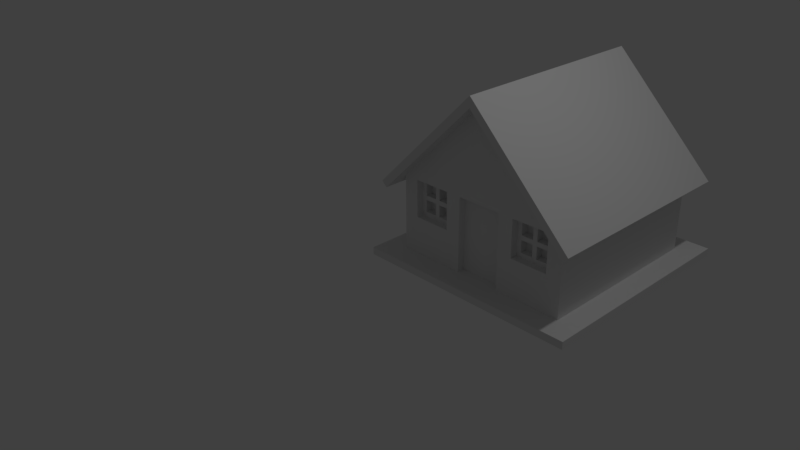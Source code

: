 # Source: house.blend  (saved by Blender 2.77.0; exported with 4.5.12 LTS)
import bpy
from mathutils import Matrix  # noqa: F401  (used for matrix-valued properties, if any)

bpy.ops.wm.read_factory_settings(use_empty=True)
scene = bpy.context.scene
scene.name = 'Scene'

# ---- collections
col_collection_1 = bpy.data.collections.new('Collection 1'); scene.collection.children.link(col_collection_1)

# ---- world
world_world = bpy.data.worlds.new('World'); scene.world = world_world
world_world.color = (0.05088, 0.05088, 0.05088)
world_world.use_sun_shadow = False
world_world.sun_shadow_jitter_overblur = 0.0
world_world.cycles.sampling_method = 'MANUAL'

# ---- cameras
cam_camera = bpy.data.cameras.new('Camera')
cam_camera.clip_end = 100.0
cam_camera.lens = 35.0
cam_camera.sensor_width = 32.0
cam_camera.sensor_height = 18.0
cam_camera.ortho_scale = 7.314
cam_camera.dof.focus_distance = 0.0
cam_camera.dof.aperture_fstop = 128.0

# ---- lights
light_lamp = bpy.data.lights.new('Lamp', 'POINT')
light_lamp.transmission_factor = 0.0
light_lamp.cutoff_distance = 30.0
light_lamp.energy = 100.0
light_lamp.shadow_buffer_clip_start = 1.001
light_lamp.shadow_soft_size = 0.1
light_lamp.shadow_maximum_resolution = 0.006
light_lamp.use_absolute_resolution = True

# ---- meshes
me_cube = bpy.data.meshes.new('Cube')
me_cube.from_pydata([(-0.7, -0.7, 0.1), (-0.7, -0.7, 1.1), (-0.7, 1.7, 0.1), (-0.7, 1.7, 1.1), (1.7, -0.7, 0.1), (1.7, -0.7, 1.1), (1.7, 1.7, 0.1), (1.7, 1.7, 1.1), (0.5, 1.7, 2.3), (0.5, -0.7, 2.3), (-0.7707, -0.7, 1.171), (-0.7707, 1.7, 1.171), (0.4293, -0.7, 2.371), (0.4293, 1.7, 2.371), (1.771, 1.7, 1.171), (1.771, -0.7, 1.171), (0.5707, 1.7, 2.371), (0.5707, -0.7, 2.371), (0.5, -0.7, 2.441), (0.5, 1.7, 2.441), (1.841, 1.7, 0.9586), (1.841, -0.7, 0.9586), (1.912, 1.7, 1.029), (1.912, -0.7, 1.029), (-0.8414, -0.7, 0.9586), (-0.8414, 1.7, 0.9586), (-0.9121, -0.7, 1.029), (-0.9121, 1.7, 1.029), (-0.7, -0.9, 1.1), (0.5, -0.9, 2.3), (1.7, -0.9, 1.1), (-0.7707, -0.9, 1.171), (0.4293, -0.9, 2.371), (1.771, -0.9, 1.171), (0.5707, -0.9, 2.371), (0.5, -0.9, 2.441), (1.912, -0.9, 1.029), (1.841, -0.9, 0.9586), (-0.8414, -0.9, 0.9586), (-0.9121, -0.9, 1.029), (0.5, 1.9, 2.3), (1.7, 1.9, 1.1), (-0.7, 1.9, 1.1), (0.4293, 1.9, 2.371), (-0.7707, 1.9, 1.171), (0.5707, 1.9, 2.371), (1.771, 1.9, 1.171), (0.5, 1.9, 2.441), (1.912, 1.9, 1.029), (1.841, 1.9, 0.9586), (-0.9121, 1.9, 1.029), (-0.8414, 1.9, 0.9586), (2.0, 2.0, 0.0), (2.0, -1.0, 0.0), (-1.0, -1.0, 0.0), (-1.0, 2.0, 0.0), (2.0, 2.0, 0.1), (2.0, -1.0, 0.1), (-1.0, -1.0, 0.1), (-1.0, 2.0, 0.1), (0.2, 1.7, 1.1), (0.2, 1.7, 0.1), (0.2, -0.7, 1.1), (0.2, -0.7, 0.1), (0.2, 2.0, 0.0), (0.2, -1.0, 0.0), (0.2, 2.0, 0.1), (0.2, -1.0, 0.1), (1.5, 1.7, 1.1), (1.5, -0.7, 0.1), (1.5, 1.7, 0.1), (1.5, -0.7, 1.1), (1.5, 2.0, 0.0), (1.5, -1.0, 0.0), (1.5, 2.0, 0.1), (1.5, -1.0, 0.1), (-0.7, -0.7, 0.6), (-0.7, 1.7, 0.6), (1.7, 1.7, 0.6), (1.7, -0.7, 0.6), (0.2, -0.7, 0.6), (0.2, 1.7, 0.6), (1.5, -0.7, 0.6), (1.5, 1.7, 0.6), (-0.5, 1.7, 0.1), (-0.5, -0.7, 1.1), (-0.5, 2.0, 0.0), (-0.5, -1.0, 0.0), (-0.5, 2.0, 0.1), (-0.5, -1.0, 0.1), (-0.5, 1.7, 1.1), (-0.5, -0.7, 0.1), (-0.5, 1.7, 0.6), (-0.5, -0.7, 0.6), (7.451e-09, 1.7, 1.1), (7.451e-09, -0.7, 0.1), (-2.235e-08, -0.7, 0.6), (-5.215e-08, 1.7, 0.1), (-5.215e-08, -0.7, 1.1), (1.043e-07, 2.0, 0.0), (-5.215e-08, -1.0, 0.0), (1.043e-07, 2.0, 0.1), (-5.215e-08, -1.0, 0.1), (-1.49e-08, 1.7, 0.6), (1.0, 1.7, 0.1), (0.8, 1.7, 0.1), (1.0, -0.7, 1.1), (0.8, -0.7, 1.1), (1.0, 2.0, 0.0), (0.8, 2.0, 0.0), (1.0, -1.0, 0.0), (0.8, -1.0, 0.0), (1.0, 2.0, 0.1), (0.8, 2.0, 0.1), (1.0, -1.0, 0.1), (0.8, -1.0, 0.1), (0.8, 1.7, 1.1), (1.0, 1.7, 1.1), (0.8, -0.7, 0.1), (1.0, -0.7, 0.1), (1.0, 1.7, 0.6), (0.8, 1.7, 0.6), (0.8, -0.7, 0.6), (1.0, -0.7, 0.6), (0.8, -0.5, 1.1), (0.2, -0.5, 1.1), (0.2, -0.5, 0.6), (0.2, -0.5, 0.1), (0.8, -0.5, 0.1), (0.8, -0.5, 0.6), (1.5, -0.5, 1.1), (1.5, -0.5, 0.6), (1.0, -0.5, 0.6), (-4.619e-08, -0.5, 1.1), (-0.5, -0.5, 1.1), (-0.5, -0.5, 0.6), (-1.639e-08, -0.5, 0.6), (1.0, -0.5, 1.1), (0.2, -0.6, 0.1), (0.2, -0.6, 1.1), (0.2, -0.5, 0.1), (0.2, -0.5, 1.1), (0.8, -0.6, 0.1), (0.8, -0.6, 1.1), (0.8, -0.5, 0.1), (0.8, -0.5, 1.1), (-0.5, -0.6, 0.6), (-0.5, -0.6, 1.1), (-0.5, -0.5, 0.6), (-0.5, -0.5, 1.1), (2.98e-08, -0.6, 0.6), (2.98e-08, -0.6, 1.1), (2.98e-08, -0.5, 0.6), (2.98e-08, -0.5, 1.1), (-0.44, -0.5, 1.1), (-0.28, -0.5, 1.1), (-0.22, -0.5, 1.1), (-0.06, -0.5, 1.1), (-0.06, -0.5, 0.6), (-0.22, -0.5, 0.6), (-0.28, -0.5, 0.6), (-0.44, -0.5, 0.6), (-0.06, -0.6, 1.1), (-0.22, -0.6, 1.1), (-0.28, -0.6, 1.1), (-0.44, -0.6, 1.1), (-0.44, -0.6, 0.6), (-0.28, -0.6, 0.6), (-0.22, -0.6, 0.6), (-0.06, -0.6, 0.6), (-0.5, -0.6, 0.66), (-0.5, -0.6, 0.82), (-0.5, -0.6, 0.88), (-0.5, -0.6, 1.04), (-0.5, -0.5, 1.04), (-0.5, -0.5, 0.88), (-0.5, -0.5, 0.82), (-0.5, -0.5, 0.66), (2.98e-08, -0.5, 1.04), (2.98e-08, -0.5, 0.88), (2.98e-08, -0.5, 0.82), (2.98e-08, -0.5, 0.66), (2.98e-08, -0.6, 1.04), (2.98e-08, -0.6, 0.88), (2.98e-08, -0.6, 0.82), (2.98e-08, -0.6, 0.66), (-0.06, -0.6, 1.04), (-0.06, -0.6, 0.88), (-0.06, -0.6, 0.82), (-0.06, -0.6, 0.66), (-0.22, -0.6, 1.04), (-0.22, -0.6, 0.88), (-0.22, -0.6, 0.82), (-0.22, -0.6, 0.66), (-0.28, -0.6, 1.04), (-0.28, -0.6, 0.88), (-0.28, -0.6, 0.82), (-0.28, -0.6, 0.66), (-0.44, -0.6, 1.04), (-0.44, -0.6, 0.88), (-0.44, -0.6, 0.82), (-0.44, -0.6, 0.66), (-0.44, -0.5, 1.04), (-0.44, -0.5, 0.88), (-0.44, -0.5, 0.82), (-0.44, -0.5, 0.66), (-0.28, -0.5, 1.04), (-0.28, -0.5, 0.88), (-0.28, -0.5, 0.82), (-0.28, -0.5, 0.66), (-0.22, -0.5, 1.04), (-0.22, -0.5, 0.88), (-0.22, -0.5, 0.82), (-0.22, -0.5, 0.66), (-0.06, -0.5, 1.04), (-0.06, -0.5, 0.88), (-0.06, -0.5, 0.82), (-0.06, -0.5, 0.66), (1.44, -0.5, 0.66), (1.44, -0.5, 0.82), (1.44, -0.5, 0.88), (1.44, -0.5, 1.04), (1.28, -0.5, 0.66), (1.28, -0.5, 0.82), (1.28, -0.5, 0.88), (1.28, -0.5, 1.04), (1.22, -0.5, 0.66), (1.22, -0.5, 0.82), (1.22, -0.5, 0.88), (1.22, -0.5, 1.04), (1.06, -0.5, 0.66), (1.06, -0.5, 0.82), (1.06, -0.5, 0.88), (1.06, -0.5, 1.04), (1.06, -0.6, 0.66), (1.06, -0.6, 0.82), (1.06, -0.6, 0.88), (1.06, -0.6, 1.04), (1.22, -0.6, 0.66), (1.22, -0.6, 0.82), (1.22, -0.6, 0.88), (1.22, -0.6, 1.04), (1.28, -0.6, 0.66), (1.28, -0.6, 0.82), (1.28, -0.6, 0.88), (1.28, -0.6, 1.04), (1.44, -0.6, 0.66), (1.44, -0.6, 0.82), (1.44, -0.6, 0.88), (1.44, -0.6, 1.04), (1.5, -0.6, 0.66), (1.5, -0.6, 0.82), (1.5, -0.6, 0.88), (1.5, -0.6, 1.04), (1.5, -0.5, 0.66), (1.5, -0.5, 0.82), (1.5, -0.5, 0.88), (1.5, -0.5, 1.04), (1.0, -0.5, 0.66), (1.0, -0.5, 0.82), (1.0, -0.5, 0.88), (1.0, -0.5, 1.04), (1.0, -0.6, 1.04), (1.0, -0.6, 0.88), (1.0, -0.6, 0.82), (1.0, -0.6, 0.66), (1.44, -0.6, 0.6), (1.28, -0.6, 0.6), (1.22, -0.6, 0.6), (1.06, -0.6, 0.6), (1.06, -0.6, 1.1), (1.22, -0.6, 1.1), (1.28, -0.6, 1.1), (1.44, -0.6, 1.1), (1.06, -0.5, 0.6), (1.22, -0.5, 0.6), (1.28, -0.5, 0.6), (1.44, -0.5, 0.6), (1.44, -0.5, 1.1), (1.28, -0.5, 1.1), (1.22, -0.5, 1.1), (1.06, -0.5, 1.1), (1.5, -0.5, 1.1), (1.5, -0.5, 0.6), (1.5, -0.6, 1.1), (1.5, -0.6, 0.6), (1.0, -0.5, 1.1), (1.0, -0.5, 0.6), (1.0, -0.6, 1.1), (1.0, -0.6, 0.6)], [], [(76, 77, 2, 0), (83, 78, 6, 70), (78, 79, 4, 6), (93, 76, 0, 91), (7, 8, 40, 41), (27, 11, 44, 50), (23, 15, 33, 36), (15, 14, 16, 17), (13, 19, 47, 43), (22, 20, 49, 48), (9, 5, 30, 29), (17, 16, 19, 18), (13, 12, 18, 19), (3, 25, 51, 42), (15, 17, 34, 33), (21, 20, 22, 23), (14, 15, 23, 22), (5, 7, 20, 21), (25, 24, 26, 27), (3, 1, 24, 25), (17, 18, 35, 34), (10, 11, 27, 26), (29, 30, 33, 34), (32, 29, 34, 35), (33, 30, 37, 36), (28, 31, 39, 38), (21, 23, 36, 37), (26, 24, 38, 39), (5, 21, 37, 30), (24, 1, 28, 38), (10, 26, 39, 31), (18, 12, 32, 35), (44, 42, 51, 50), (11, 10, 12, 13), (41, 40, 45, 46), (41, 46, 48, 49), (40, 43, 47, 45), (16, 14, 46, 45), (14, 22, 48, 46), (25, 27, 50, 51), (19, 16, 45, 47), (20, 7, 41, 49), (86, 87, 54, 55), (91, 0, 58, 89), (72, 74, 56, 52), (87, 89, 58, 54), (52, 56, 57, 53), (54, 58, 59, 55), (57, 56, 6, 4), (88, 59, 2, 84), (59, 58, 0, 2), (113, 66, 61, 105), (111, 115, 67, 65), (99, 101, 66, 64), (118, 63, 67, 115), (109, 111, 65, 64), (118, 122, 129, 128), (103, 81, 61, 97), (79, 82, 69, 4), (52, 53, 73, 72), (4, 69, 75, 57), (53, 57, 75, 73), (56, 74, 70, 6), (108, 112, 74, 72), (120, 83, 70, 104), (32, 12, 10, 31), (29, 28, 1, 9), (28, 29, 32, 31), (42, 40, 8, 3), (42, 44, 43, 40), (11, 13, 43, 44), (1, 85, 9), (117, 68, 83, 120), (5, 71, 82, 79), (94, 60, 81, 103), (122, 107, 124, 129), (85, 1, 76, 93), (7, 5, 79, 78), (68, 7, 78, 83), (1, 3, 77, 76), (71, 106, 137, 130), (3, 90, 92, 77), (77, 92, 84, 2), (55, 59, 88, 86), (101, 88, 84, 97), (100, 102, 89, 87), (95, 91, 89, 102), (99, 100, 87, 86), (96, 93, 91, 95), (80, 96, 95, 63), (64, 65, 100, 99), (63, 95, 102, 67), (65, 67, 102, 100), (66, 101, 97, 61), (62, 98, 96, 80), (90, 94, 103, 92), (92, 103, 97, 84), (86, 88, 101, 99), (123, 82, 131, 132), (106, 107, 122, 123), (60, 116, 121, 81), (116, 117, 120, 121), (81, 121, 105, 61), (121, 120, 104, 105), (64, 66, 113, 109), (109, 113, 112, 108), (82, 123, 119, 69), (123, 122, 118, 119), (72, 73, 110, 108), (108, 110, 111, 109), (69, 119, 114, 75), (119, 118, 115, 114), (73, 75, 114, 110), (110, 114, 115, 111), (74, 112, 104, 70), (112, 113, 105, 104), (85, 98, 9), (98, 62, 9), (62, 107, 9), (107, 106, 9), (106, 71, 9), (9, 71, 5), (129, 126, 127, 128), (124, 125, 126, 129), (107, 62, 125, 124), (80, 63, 127, 126), (62, 80, 126, 125), (63, 118, 128, 127), (133, 134, 135, 136), (130, 137, 132, 131), (106, 123, 132, 137), (96, 98, 133, 136), (82, 71, 130, 131), (98, 85, 134, 133), (93, 96, 136, 135), (85, 93, 135, 134), (7, 68, 8), (68, 117, 8), (117, 116, 8), (116, 60, 8), (60, 94, 8), (94, 90, 8), (8, 90, 3), (139, 141, 140, 138), (141, 145, 144, 140), (145, 143, 142, 144), (143, 139, 138, 142), (138, 140, 144, 142), (143, 145, 141, 139), (170, 177, 148, 146), (217, 181, 152, 158), (181, 185, 150, 152), (201, 170, 146, 166), (169, 158, 152, 150), (165, 154, 149, 147), (151, 153, 157, 162), (162, 157, 156, 163), (163, 156, 155, 164), (164, 155, 154, 165), (146, 148, 161, 166), (166, 161, 160, 167), (167, 160, 159, 168), (168, 159, 158, 169), (185, 189, 169, 150), (189, 193, 168, 169), (193, 197, 167, 168), (197, 201, 166, 167), (177, 205, 161, 148), (205, 209, 160, 161), (209, 213, 159, 160), (213, 217, 158, 159), (156, 157, 214, 210), (187, 186, 214, 215), (211, 215, 216, 212), (191, 211, 210, 190), (155, 156, 210, 206), (206, 210, 211, 207), (207, 211, 212, 208), (208, 212, 213, 209), (154, 155, 206, 202), (214, 186, 190, 210), (203, 207, 208, 204), (215, 211, 191, 187), (149, 154, 202, 174), (174, 202, 203, 175), (175, 203, 204, 176), (176, 204, 205, 177), (164, 165, 198, 194), (207, 203, 199, 195), (195, 199, 200, 196), (206, 194, 198, 202), (163, 164, 194, 190), (190, 194, 195, 191), (191, 195, 196, 192), (192, 196, 197, 193), (162, 163, 190, 186), (195, 194, 206, 207), (187, 191, 192, 188), (199, 203, 202, 198), (151, 162, 186, 182), (182, 186, 187, 183), (183, 187, 188, 184), (184, 188, 189, 185), (165, 147, 173, 198), (198, 173, 172, 199), (199, 172, 171, 200), (200, 171, 170, 201), (153, 151, 182, 178), (178, 182, 183, 179), (179, 183, 184, 180), (180, 184, 185, 181), (157, 153, 178, 214), (214, 178, 179, 215), (215, 179, 180, 216), (216, 180, 181, 217), (147, 149, 174, 173), (173, 174, 175, 172), (172, 175, 176, 171), (171, 176, 177, 170), (201, 205, 204, 200), (208, 196, 200, 204), (197, 196, 208, 209), (209, 205, 201, 197), (216, 188, 192, 212), (217, 213, 193, 189), (193, 213, 212, 192), (189, 188, 216, 217), (242, 222, 223, 243), (221, 257, 256, 220), (263, 260, 259, 264), (218, 222, 242, 246), (262, 261, 260, 263), (238, 239, 227, 226), (219, 255, 254, 218), (236, 263, 264, 235), (282, 284, 253, 257), (256, 252, 251, 255), (246, 247, 219, 218), (284, 273, 249, 253), (252, 248, 247, 251), (270, 288, 262, 237), (264, 259, 258, 265), (244, 240, 239, 243), (243, 239, 238, 242), (273, 272, 245, 249), (227, 239, 235, 231), (253, 249, 248, 252), (251, 247, 246, 250), (237, 262, 263, 236), (235, 264, 265, 234), (244, 224, 225, 245), (265, 258, 287, 289), (238, 234, 269, 268), (257, 253, 252, 256), (234, 265, 289, 269), (254, 250, 285, 283), (218, 254, 283, 277), (255, 251, 250, 254), (224, 220, 219, 223), (266, 277, 283, 285), (279, 278, 221, 225), (234, 230, 231, 235), (259, 231, 230, 258), (260, 232, 231, 259), (261, 233, 232, 260), (240, 241, 229, 228), (289, 287, 274, 269), (269, 274, 275, 268), (268, 275, 276, 267), (248, 244, 243, 247), (258, 230, 274, 287), (242, 238, 268, 267), (250, 246, 266, 285), (236, 232, 233, 237), (267, 276, 277, 266), (248, 249, 221, 220), (284, 282, 278, 273), (220, 256, 255, 219), (228, 224, 223, 227), (229, 225, 224, 228), (280, 279, 225, 229), (226, 230, 234, 238), (271, 270, 237, 241), (240, 236, 235, 239), (272, 271, 241, 245), (288, 286, 261, 262), (220, 224, 244, 248), (221, 249, 245, 225), (227, 223, 222, 226), (278, 282, 257, 221), (286, 281, 233, 261), (232, 228, 227, 231), (281, 280, 229, 233), (219, 247, 243, 223), (228, 232, 236, 240), (229, 241, 237, 233), (245, 241, 240, 244), (270, 281, 286, 288), (272, 279, 280, 271), (271, 280, 281, 270), (273, 278, 279, 272), (226, 222, 276, 275), (230, 226, 275, 274), (246, 242, 267, 266), (222, 218, 277, 276)])
_uv = me_cube.uv_layers.new(name='UVMap')
_uv.uv.foreach_set('vector', [0.7008, 0.5088, 0.9935, 0.5088, 0.9935, 0.5698, 0.7008, 0.5698, 0.9046, 0.3741, 0.929, 0.3741, 0.929, 0.4351, 0.9046, 0.4351, 0.9935, 0.6314, 0.7008, 0.6314, 0.7008, 0.5704, 0.9935, 0.5704, 0.5327, 0.06716, 0.5083, 0.06715, 0.5083, 0.006169, 0.5327, 0.006177, 0.5064, 0.9932, 0.2995, 0.9932, 0.2995, 0.9688, 0.5064, 0.9688, 0.04373, 0.9322, 0.06812, 0.9322, 0.06812, 0.9566, 0.04373, 0.9566, 0.5308, 0.6395, 0.5064, 0.6395, 0.5064, 0.6152, 0.5308, 0.6152, 0.5064, 0.6395, 0.5064, 0.9322, 0.2995, 0.9322, 0.2995, 0.6395, 0.2751, 0.9322, 0.2873, 0.9322, 0.2873, 0.9566, 0.2751, 0.9566, 0.5308, 0.9322, 0.543, 0.9322, 0.543, 0.9566, 0.5308, 0.9566, 0.2995, 0.5786, 0.5064, 0.5786, 0.5064, 0.603, 0.2995, 0.603, 0.2995, 0.6395, 0.2995, 0.9322, 0.2873, 0.9322, 0.2873, 0.6395, 0.2751, 0.9322, 0.2751, 0.6395, 0.2873, 0.6395, 0.2873, 0.9322, 0.06812, 0.9932, 0.04373, 0.9932, 0.04373, 0.9688, 0.06812, 0.9688, 0.5064, 0.6395, 0.2995, 0.6395, 0.2995, 0.6152, 0.5064, 0.6152, 0.543, 0.6395, 0.543, 0.9322, 0.5308, 0.9322, 0.5308, 0.6395, 0.5064, 0.9322, 0.5064, 0.6395, 0.5308, 0.6395, 0.5308, 0.9322, 0.5674, 0.6395, 0.5674, 0.9322, 0.543, 0.9322, 0.543, 0.6395, 0.03154, 0.9322, 0.03154, 0.6395, 0.04373, 0.6395, 0.04373, 0.9322, 0.007146, 0.9322, 0.007146, 0.6395, 0.03154, 0.6395, 0.03154, 0.9322, 0.2995, 0.6395, 0.2873, 0.6395, 0.2873, 0.6152, 0.2995, 0.6152, 0.06812, 0.6395, 0.06812, 0.9322, 0.04373, 0.9322, 0.04373, 0.6395, 0.2995, 0.603, 0.5064, 0.603, 0.5064, 0.6152, 0.2995, 0.6152, 0.2751, 0.6152, 0.2751, 0.603, 0.2873, 0.603, 0.2873, 0.6152, 0.5064, 0.6152, 0.5064, 0.603, 0.5308, 0.603, 0.5308, 0.6152, 0.06812, 0.603, 0.06812, 0.6151, 0.04373, 0.6151, 0.04373, 0.603, 0.543, 0.6395, 0.5308, 0.6395, 0.5308, 0.6152, 0.543, 0.6152, 0.04373, 0.6395, 0.03154, 0.6395, 0.03154, 0.6151, 0.04373, 0.6151, 0.5064, 0.5786, 0.5308, 0.5786, 0.5308, 0.603, 0.5064, 0.603, 0.04373, 0.5786, 0.06812, 0.5786, 0.06812, 0.603, 0.04373, 0.603, 0.06812, 0.6395, 0.04373, 0.6395, 0.04373, 0.6151, 0.06812, 0.6151, 0.2873, 0.6395, 0.2751, 0.6395, 0.2751, 0.6152, 0.2873, 0.6152, 0.06812, 0.9566, 0.06812, 0.9688, 0.04373, 0.9688, 0.04373, 0.9566, 0.06812, 0.9322, 0.06812, 0.6395, 0.2751, 0.6395, 0.2751, 0.9322, 0.5064, 0.9688, 0.2995, 0.9688, 0.2995, 0.9566, 0.5064, 0.9566, 0.5064, 0.9688, 0.5064, 0.9566, 0.5308, 0.9566, 0.5308, 0.9688, 0.2751, 0.9688, 0.2751, 0.9566, 0.2873, 0.9566, 0.2873, 0.9688, 0.2995, 0.9322, 0.5064, 0.9322, 0.5064, 0.9566, 0.2995, 0.9566, 0.5064, 0.9322, 0.5308, 0.9322, 0.5308, 0.9566, 0.5064, 0.9566, 0.03154, 0.9322, 0.04373, 0.9322, 0.04373, 0.9566, 0.03154, 0.9566, 0.2873, 0.9322, 0.2995, 0.9322, 0.2995, 0.9566, 0.2873, 0.9566, 0.5308, 0.9932, 0.5064, 0.9932, 0.5064, 0.9688, 0.5308, 0.9688, 0.4436, 0.1146, 0.07775, 0.1146, 0.07775, 0.05361, 0.4436, 0.05361, 0.02897, 0.1146, 0.02897, 0.0902, 0.06556, 0.05361, 0.06556, 0.1146, 0.4436, 0.3585, 0.4558, 0.3585, 0.4558, 0.4195, 0.4436, 0.4195, 0.07775, 0.1146, 0.06556, 0.1146, 0.06556, 0.05361, 0.07775, 0.05361, 0.4436, 0.4195, 0.4436, 0.4317, 0.07775, 0.4317, 0.07775, 0.4195, 0.07775, 0.05361, 0.07775, 0.04142, 0.4436, 0.04142, 0.4436, 0.05361, 0.07775, 0.4317, 0.4436, 0.4317, 0.407, 0.4683, 0.1143, 0.4683, 0.4558, 0.1146, 0.4558, 0.05361, 0.4924, 0.0902, 0.4924, 0.1146, 0.4436, 0.04142, 0.07775, 0.04142, 0.1143, 0.00483, 0.407, 0.00483, 0.4558, 0.2731, 0.4558, 0.2, 0.4924, 0.2, 0.4924, 0.2731, 0.07775, 0.2731, 0.06556, 0.2731, 0.06556, 0.2, 0.07775, 0.2, 0.4436, 0.1756, 0.4558, 0.1756, 0.4558, 0.2, 0.4436, 0.2, 0.02897, 0.2731, 0.02897, 0.2, 0.06556, 0.2, 0.06556, 0.2731, 0.4436, 0.2731, 0.07775, 0.2731, 0.07775, 0.2, 0.4436, 0.2, 0.6288, 0.2592, 0.6288, 0.3202, 0.6044, 0.3202, 0.6044, 0.2592, 0.7217, 0.3741, 0.7461, 0.3741, 0.7461, 0.4351, 0.7217, 0.4351, 0.801, 0.06725, 0.7766, 0.06724, 0.7766, 0.006262, 0.801, 0.00627, 0.4436, 0.4195, 0.07775, 0.4195, 0.07775, 0.3585, 0.4436, 0.3585, 0.02897, 0.3829, 0.02897, 0.3585, 0.06556, 0.3585, 0.06556, 0.4195, 0.07775, 0.4195, 0.06556, 0.4195, 0.06556, 0.3585, 0.07775, 0.3585, 0.4558, 0.4195, 0.4558, 0.3585, 0.4924, 0.3585, 0.4924, 0.3829, 0.4436, 0.2975, 0.4558, 0.2975, 0.4558, 0.3585, 0.4436, 0.3585, 0.8436, 0.3741, 0.9046, 0.3741, 0.9046, 0.4351, 0.8436, 0.4351, 0.2751, 0.6152, 0.2751, 0.6395, 0.06812, 0.6395, 0.06812, 0.6151, 0.2751, 0.603, 0.06812, 0.603, 0.06812, 0.5786, 0.2751, 0.5786, 0.06812, 0.603, 0.2751, 0.603, 0.2751, 0.6152, 0.06812, 0.6151, 0.06812, 0.9688, 0.2751, 0.9688, 0.2751, 0.9932, 0.06812, 0.9932, 0.06812, 0.9688, 0.06812, 0.9566, 0.2751, 0.9566, 0.2751, 0.9688, 0.06812, 0.9322, 0.2751, 0.9322, 0.2751, 0.9566, 0.06812, 0.9566, 0.5083, 0.1281, 0.5326, 0.1281, 0.6545, 0.2745, 0.8436, 0.3131, 0.9046, 0.3131, 0.9046, 0.3741, 0.8436, 0.3741, 0.8009, 0.1282, 0.7766, 0.1282, 0.7766, 0.06724, 0.801, 0.06725, 0.7217, 0.3131, 0.7461, 0.3131, 0.7461, 0.3741, 0.7217, 0.3741, 0.6288, 0.3202, 0.6288, 0.3812, 0.6044, 0.3812, 0.6044, 0.3202, 0.5326, 0.1281, 0.5083, 0.1281, 0.5083, 0.06715, 0.5327, 0.06716, 0.9935, 0.6924, 0.7008, 0.6924, 0.7008, 0.6314, 0.9935, 0.6314, 0.9046, 0.3131, 0.929, 0.3131, 0.929, 0.3741, 0.9046, 0.3741, 0.7008, 0.4478, 0.9935, 0.4478, 0.9935, 0.5088, 0.7008, 0.5088, 0.9663, 0.2449, 0.9053, 0.2449, 0.9053, 0.2206, 0.9663, 0.2206, 0.6363, 0.3131, 0.6607, 0.3131, 0.6607, 0.3741, 0.6363, 0.3741, 0.6363, 0.3741, 0.6607, 0.3741, 0.6607, 0.4351, 0.6363, 0.4351, 0.4436, 0.05361, 0.4558, 0.05361, 0.4558, 0.1146, 0.4436, 0.1146, 0.4558, 0.1756, 0.4558, 0.1146, 0.4924, 0.1146, 0.4924, 0.1756, 0.07775, 0.1756, 0.06556, 0.1756, 0.06556, 0.1146, 0.07775, 0.1146, 0.02897, 0.1756, 0.02897, 0.1146, 0.06556, 0.1146, 0.06556, 0.1756, 0.4436, 0.1756, 0.07775, 0.1756, 0.07775, 0.1146, 0.4436, 0.1146, 0.5936, 0.06718, 0.5327, 0.06716, 0.5327, 0.006177, 0.5937, 0.006198, 0.618, 0.06719, 0.5936, 0.06718, 0.5937, 0.006198, 0.6181, 0.006207, 0.4436, 0.2, 0.07775, 0.2, 0.07775, 0.1756, 0.4436, 0.1756, 0.02897, 0.2, 0.02897, 0.1756, 0.06556, 0.1756, 0.06556, 0.2, 0.07775, 0.2, 0.06556, 0.2, 0.06556, 0.1756, 0.07775, 0.1756, 0.4558, 0.2, 0.4558, 0.1756, 0.4924, 0.1756, 0.4924, 0.2, 0.618, 0.1282, 0.5936, 0.1282, 0.5936, 0.06718, 0.618, 0.06719, 0.6607, 0.3131, 0.7217, 0.3131, 0.7217, 0.3741, 0.6607, 0.3741, 0.6607, 0.3741, 0.7217, 0.3741, 0.7217, 0.4351, 0.6607, 0.4351, 0.4436, 0.1146, 0.4558, 0.1146, 0.4558, 0.1756, 0.4436, 0.1756, 0.9053, 0.1352, 0.9663, 0.1352, 0.9663, 0.1596, 0.9053, 0.1596, 0.7156, 0.1282, 0.6912, 0.1282, 0.6912, 0.06721, 0.7156, 0.06722, 0.7461, 0.3131, 0.8193, 0.3131, 0.8193, 0.3741, 0.7461, 0.3741, 0.8193, 0.3131, 0.8436, 0.3131, 0.8436, 0.3741, 0.8193, 0.3741, 0.7461, 0.3741, 0.8193, 0.3741, 0.8193, 0.4351, 0.7461, 0.4351, 0.8193, 0.3741, 0.8436, 0.3741, 0.8436, 0.4351, 0.8193, 0.4351, 0.4436, 0.2, 0.4558, 0.2, 0.4558, 0.2731, 0.4436, 0.2731, 0.4436, 0.2731, 0.4558, 0.2731, 0.4558, 0.2975, 0.4436, 0.2975, 0.7766, 0.06724, 0.7156, 0.06722, 0.7156, 0.006241, 0.7766, 0.006262, 0.7156, 0.06722, 0.6912, 0.06721, 0.6912, 0.006232, 0.7156, 0.006241, 0.4436, 0.3585, 0.07775, 0.3585, 0.07775, 0.2975, 0.4436, 0.2975, 0.4436, 0.2975, 0.07775, 0.2975, 0.07775, 0.2731, 0.4436, 0.2731, 0.02897, 0.3585, 0.02897, 0.2975, 0.06556, 0.2975, 0.06556, 0.3585, 0.02897, 0.2975, 0.02897, 0.2731, 0.06556, 0.2731, 0.06556, 0.2975, 0.07775, 0.3585, 0.06556, 0.3585, 0.06556, 0.2975, 0.07775, 0.2975, 0.07775, 0.2975, 0.06556, 0.2975, 0.06556, 0.2731, 0.07775, 0.2731, 0.4558, 0.3585, 0.4558, 0.2975, 0.4924, 0.2975, 0.4924, 0.3585, 0.4558, 0.2975, 0.4558, 0.2731, 0.4924, 0.2731, 0.4924, 0.2975, 0.5326, 0.1281, 0.5936, 0.1282, 0.6545, 0.2745, 0.5936, 0.1282, 0.618, 0.1282, 0.6545, 0.2745, 0.618, 0.1282, 0.6912, 0.1282, 0.6545, 0.2745, 0.6912, 0.1282, 0.7156, 0.1282, 0.6545, 0.2745, 0.7156, 0.1282, 0.7766, 0.1282, 0.6545, 0.2745, 0.6545, 0.2745, 0.7766, 0.1282, 0.8009, 0.1282, 0.6044, 0.3202, 0.5312, 0.3202, 0.5312, 0.2592, 0.6044, 0.2592, 0.6044, 0.3812, 0.5312, 0.3812, 0.5312, 0.3202, 0.6044, 0.3202, 0.6044, 0.4056, 0.5312, 0.4056, 0.5312, 0.3812, 0.6044, 0.3812, 0.5068, 0.3202, 0.5068, 0.2592, 0.5312, 0.2592, 0.5312, 0.3202, 0.5068, 0.3812, 0.5068, 0.3202, 0.5312, 0.3202, 0.5312, 0.3812, 0.02897, 0.2, 0.02897, 0.2731, 0.004578, 0.2731, 0.004578, 0.2, 0.9644, 0.09851, 0.9034, 0.09851, 0.9034, 0.03753, 0.9644, 0.03753, 0.9663, 0.2206, 0.9053, 0.2206, 0.9053, 0.1596, 0.9663, 0.1596, 0.8809, 0.2206, 0.8809, 0.1596, 0.9053, 0.1596, 0.9053, 0.2206, 0.9888, 0.03753, 0.9888, 0.09851, 0.9644, 0.09851, 0.9644, 0.03753, 0.9907, 0.1596, 0.9907, 0.2206, 0.9663, 0.2206, 0.9663, 0.1596, 0.9644, 0.1229, 0.9034, 0.1229, 0.9034, 0.09851, 0.9644, 0.09851, 0.9034, 0.01314, 0.9644, 0.01314, 0.9644, 0.03753, 0.9034, 0.03753, 0.879, 0.09851, 0.879, 0.03753, 0.9034, 0.03753, 0.9034, 0.09851, 0.929, 0.3131, 0.9046, 0.3131, 0.7827, 0.1668, 0.9046, 0.3131, 0.8436, 0.3131, 0.7827, 0.1668, 0.8436, 0.3131, 0.8193, 0.3131, 0.7827, 0.1668, 0.8193, 0.3131, 0.7461, 0.3131, 0.7827, 0.1668, 0.7461, 0.3131, 0.7217, 0.3131, 0.7827, 0.1668, 0.7217, 0.3131, 0.6607, 0.3131, 0.7827, 0.1668, 0.7827, 0.1668, 0.6607, 0.3131, 0.6363, 0.3131, 0.9879, 0.9119, 0.9757, 0.9119, 0.9757, 0.7899, 0.9879, 0.7899, 0.9757, 0.9119, 0.9026, 0.9119, 0.9026, 0.7899, 0.9757, 0.7899, 0.9026, 0.9119, 0.8904, 0.9119, 0.8904, 0.7899, 0.9026, 0.7899, 0.8904, 0.9119, 0.8172, 0.9119, 0.8172, 0.7899, 0.8904, 0.7899, 0.9879, 0.7899, 0.9757, 0.7899, 0.9757, 0.7167, 0.9879, 0.7167, 0.9879, 0.985, 0.9757, 0.985, 0.9757, 0.9119, 0.9879, 0.9119, 0.7221, 0.8068, 0.7221, 0.819, 0.7148, 0.819, 0.7148, 0.8068, 0.6611, 0.8263, 0.6538, 0.8263, 0.6538, 0.819, 0.6611, 0.819, 0.6465, 0.819, 0.6465, 0.8068, 0.6538, 0.8068, 0.6538, 0.819, 0.7074, 0.9458, 0.7148, 0.9458, 0.7148, 0.9531, 0.7074, 0.9531, 0.6611, 0.8068, 0.6611, 0.819, 0.6538, 0.819, 0.6538, 0.8068, 0.7074, 0.8921, 0.7074, 0.8799, 0.7148, 0.8799, 0.7148, 0.8921, 0.6538, 0.8921, 0.6538, 0.8799, 0.6611, 0.8799, 0.6611, 0.8921, 0.6611, 0.8921, 0.6611, 0.8799, 0.6806, 0.8799, 0.6806, 0.8921, 0.6806, 0.8921, 0.6806, 0.8799, 0.6879, 0.8799, 0.6879, 0.8921, 0.6879, 0.8921, 0.6879, 0.8799, 0.7074, 0.8799, 0.7074, 0.8921, 0.7148, 0.8068, 0.7148, 0.819, 0.7074, 0.819, 0.7074, 0.8068, 0.7074, 0.8068, 0.7074, 0.819, 0.6879, 0.819, 0.6879, 0.8068, 0.6879, 0.8068, 0.6879, 0.819, 0.6806, 0.819, 0.6806, 0.8068, 0.6806, 0.8068, 0.6806, 0.819, 0.6611, 0.819, 0.6611, 0.8068, 0.6538, 0.9458, 0.6611, 0.9458, 0.6611, 0.9531, 0.6538, 0.9531, 0.6611, 0.9458, 0.6806, 0.9458, 0.6806, 0.9531, 0.6611, 0.9531, 0.6806, 0.9458, 0.6879, 0.9458, 0.6879, 0.9531, 0.6806, 0.9531, 0.6879, 0.9458, 0.7074, 0.9458, 0.7074, 0.9531, 0.6879, 0.9531, 0.7148, 0.8263, 0.7074, 0.8263, 0.7074, 0.819, 0.7148, 0.819, 0.7074, 0.8263, 0.6879, 0.8263, 0.6879, 0.819, 0.7074, 0.819, 0.6879, 0.8263, 0.6806, 0.8263, 0.6806, 0.819, 0.6879, 0.819, 0.6806, 0.8263, 0.6611, 0.8263, 0.6611, 0.819, 0.6806, 0.819, 0.6806, 0.8799, 0.6611, 0.8799, 0.6611, 0.8726, 0.6806, 0.8726, 0.6388, 0.7696, 0.6583, 0.7696, 0.6583, 0.7818, 0.6388, 0.7818, 0.6806, 0.8531, 0.6611, 0.8531, 0.6611, 0.8458, 0.6806, 0.8458, 0.6193, 0.7696, 0.6193, 0.7818, 0.5997, 0.7818, 0.5997, 0.7696, 0.6879, 0.8799, 0.6806, 0.8799, 0.6806, 0.8726, 0.6879, 0.8726, 0.6879, 0.8726, 0.6806, 0.8726, 0.6806, 0.8531, 0.6879, 0.8531, 0.6879, 0.8531, 0.6806, 0.8531, 0.6806, 0.8458, 0.6879, 0.8458, 0.6879, 0.8458, 0.6806, 0.8458, 0.6806, 0.8263, 0.6879, 0.8263, 0.7074, 0.8799, 0.6879, 0.8799, 0.6879, 0.8726, 0.7074, 0.8726, 0.6583, 0.7818, 0.6583, 0.7696, 0.6778, 0.7696, 0.6778, 0.7818, 0.7074, 0.8531, 0.6879, 0.8531, 0.6879, 0.8458, 0.7074, 0.8458, 0.6388, 0.7818, 0.6193, 0.7818, 0.6193, 0.7696, 0.6388, 0.7696, 0.7148, 0.8799, 0.7074, 0.8799, 0.7074, 0.8726, 0.7148, 0.8726, 0.7148, 0.8726, 0.7074, 0.8726, 0.7074, 0.8531, 0.7148, 0.8531, 0.7148, 0.8531, 0.7074, 0.8531, 0.7074, 0.8458, 0.7148, 0.8458, 0.7148, 0.8458, 0.7074, 0.8458, 0.7074, 0.8263, 0.7148, 0.8263, 0.6879, 0.8921, 0.7074, 0.8921, 0.7074, 0.8995, 0.6879, 0.8995, 0.6394, 0.6759, 0.6199, 0.6759, 0.6199, 0.6637, 0.6394, 0.6637, 0.6879, 0.919, 0.7074, 0.919, 0.7074, 0.9263, 0.6879, 0.9263, 0.659, 0.6759, 0.659, 0.6637, 0.6785, 0.6637, 0.6785, 0.6759, 0.6806, 0.8921, 0.6879, 0.8921, 0.6879, 0.8995, 0.6806, 0.8995, 0.6806, 0.8995, 0.6879, 0.8995, 0.6879, 0.919, 0.6806, 0.919, 0.6806, 0.919, 0.6879, 0.919, 0.6879, 0.9263, 0.6806, 0.9263, 0.6806, 0.9263, 0.6879, 0.9263, 0.6879, 0.9458, 0.6806, 0.9458, 0.6611, 0.8921, 0.6806, 0.8921, 0.6806, 0.8995, 0.6611, 0.8995, 0.6394, 0.6637, 0.659, 0.6637, 0.659, 0.6759, 0.6394, 0.6759, 0.6611, 0.919, 0.6806, 0.919, 0.6806, 0.9263, 0.6611, 0.9263, 0.6199, 0.6637, 0.6199, 0.6759, 0.6004, 0.6759, 0.6004, 0.6637, 0.6538, 0.8921, 0.6611, 0.8921, 0.6611, 0.8995, 0.6538, 0.8995, 0.6538, 0.8995, 0.6611, 0.8995, 0.6611, 0.919, 0.6538, 0.919, 0.6538, 0.919, 0.6611, 0.919, 0.6611, 0.9263, 0.6538, 0.9263, 0.6538, 0.9263, 0.6611, 0.9263, 0.6611, 0.9458, 0.6538, 0.9458, 0.7074, 0.8921, 0.7148, 0.8921, 0.7148, 0.8995, 0.7074, 0.8995, 0.7074, 0.8995, 0.7148, 0.8995, 0.7148, 0.919, 0.7074, 0.919, 0.7074, 0.919, 0.7148, 0.919, 0.7148, 0.9263, 0.7074, 0.9263, 0.7074, 0.9263, 0.7148, 0.9263, 0.7148, 0.9458, 0.7074, 0.9458, 0.5928, 0.819, 0.5928, 0.8068, 0.6001, 0.8068, 0.6001, 0.819, 0.6001, 0.819, 0.6001, 0.8068, 0.6196, 0.8068, 0.6196, 0.819, 0.6196, 0.819, 0.6196, 0.8068, 0.6269, 0.8068, 0.6269, 0.819, 0.6269, 0.819, 0.6269, 0.8068, 0.6465, 0.8068, 0.6465, 0.819, 0.6611, 0.8799, 0.6538, 0.8799, 0.6538, 0.8726, 0.6611, 0.8726, 0.6611, 0.8726, 0.6538, 0.8726, 0.6538, 0.8531, 0.6611, 0.8531, 0.6611, 0.8531, 0.6538, 0.8531, 0.6538, 0.8458, 0.6611, 0.8458, 0.6611, 0.8458, 0.6538, 0.8458, 0.6538, 0.8263, 0.6611, 0.8263, 0.7757, 0.8068, 0.7757, 0.819, 0.7684, 0.819, 0.7684, 0.8068, 0.7684, 0.8068, 0.7684, 0.819, 0.7489, 0.819, 0.7489, 0.8068, 0.7489, 0.8068, 0.7489, 0.819, 0.7416, 0.819, 0.7416, 0.8068, 0.7416, 0.8068, 0.7416, 0.819, 0.7221, 0.819, 0.7221, 0.8068, 0.6193, 0.7568, 0.6193, 0.769, 0.5997, 0.769, 0.5997, 0.7568, 0.6583, 0.769, 0.6583, 0.7568, 0.6778, 0.7568, 0.6778, 0.769, 0.6388, 0.7568, 0.6583, 0.7568, 0.6583, 0.769, 0.6388, 0.769, 0.6388, 0.769, 0.6193, 0.769, 0.6193, 0.7568, 0.6388, 0.7568, 0.6193, 0.7824, 0.6193, 0.7946, 0.5997, 0.7946, 0.5997, 0.7824, 0.6388, 0.7824, 0.6583, 0.7824, 0.6583, 0.7946, 0.6388, 0.7946, 0.6583, 0.7946, 0.6583, 0.7824, 0.6778, 0.7824, 0.6778, 0.7946, 0.6388, 0.7946, 0.6193, 0.7946, 0.6193, 0.7824, 0.6388, 0.7824, 0.6584, 0.6974, 0.6584, 0.6852, 0.6779, 0.6852, 0.6779, 0.6974, 0.7855, 0.9219, 0.7928, 0.9219, 0.7928, 0.9414, 0.7855, 0.9414, 0.6977, 0.9878, 0.6977, 0.9756, 0.705, 0.9756, 0.705, 0.9878, 0.6389, 0.6852, 0.6584, 0.6852, 0.6584, 0.6974, 0.6389, 0.6974, 0.6782, 0.9878, 0.6782, 0.9756, 0.6977, 0.9756, 0.6977, 0.9878, 0.6384, 0.7087, 0.6579, 0.7087, 0.6579, 0.7209, 0.6384, 0.7209, 0.7855, 0.9488, 0.7928, 0.9488, 0.7928, 0.9683, 0.7855, 0.9683, 0.7392, 0.8756, 0.7319, 0.8756, 0.7319, 0.8683, 0.7392, 0.8683, 0.8538, 0.9756, 0.8538, 0.9878, 0.8465, 0.9878, 0.8465, 0.9756, 0.827, 0.9756, 0.827, 0.9878, 0.8197, 0.9878, 0.8197, 0.9756, 0.6389, 0.6974, 0.6194, 0.6974, 0.6194, 0.6852, 0.6389, 0.6852, 0.7928, 0.9024, 0.7855, 0.9024, 0.7855, 0.8951, 0.7928, 0.8951, 0.7928, 0.8756, 0.7855, 0.8756, 0.7855, 0.8683, 0.7928, 0.8683, 0.7392, 0.9024, 0.7319, 0.9024, 0.7319, 0.8951, 0.7392, 0.8951, 0.705, 0.9878, 0.705, 0.9756, 0.7245, 0.9756, 0.7245, 0.9878, 0.766, 0.8756, 0.7587, 0.8756, 0.7587, 0.8683, 0.766, 0.8683, 0.766, 0.8683, 0.7587, 0.8683, 0.7587, 0.8488, 0.766, 0.8488, 0.7855, 0.9024, 0.766, 0.9024, 0.766, 0.8951, 0.7855, 0.8951, 0.6579, 0.7209, 0.6579, 0.7087, 0.6774, 0.7087, 0.6774, 0.7209, 0.7928, 0.8951, 0.7855, 0.8951, 0.7855, 0.8756, 0.7928, 0.8756, 0.7928, 0.8683, 0.7855, 0.8683, 0.7855, 0.8488, 0.7928, 0.8488, 0.7392, 0.8951, 0.7319, 0.8951, 0.7319, 0.8756, 0.7392, 0.8756, 0.7392, 0.8683, 0.7319, 0.8683, 0.7319, 0.8488, 0.7392, 0.8488, 0.6582, 0.6572, 0.6582, 0.645, 0.6777, 0.645, 0.6777, 0.6572, 0.7245, 0.9878, 0.7245, 0.9756, 0.7319, 0.9756, 0.7319, 0.9878, 0.7587, 0.8488, 0.7392, 0.8488, 0.7392, 0.8414, 0.7587, 0.8414, 0.8465, 0.9756, 0.8465, 0.9878, 0.827, 0.9878, 0.827, 0.9756, 0.7392, 0.8488, 0.7319, 0.8488, 0.7319, 0.8414, 0.7392, 0.8414, 0.8002, 0.9756, 0.8002, 0.9878, 0.7928, 0.9878, 0.7928, 0.9756, 0.7855, 0.9683, 0.7928, 0.9683, 0.7928, 0.9756, 0.7855, 0.9756, 0.8197, 0.9756, 0.8197, 0.9878, 0.8002, 0.9878, 0.8002, 0.9756, 0.766, 0.9414, 0.7855, 0.9414, 0.7855, 0.9488, 0.766, 0.9488, 0.7855, 0.9878, 0.7855, 0.9756, 0.7928, 0.9756, 0.7928, 0.9878, 0.766, 0.9146, 0.7855, 0.9146, 0.7855, 0.9219, 0.766, 0.9219, 0.6188, 0.7087, 0.6188, 0.7209, 0.5993, 0.7209, 0.5993, 0.7087, 0.7319, 0.9488, 0.7392, 0.9488, 0.7392, 0.9683, 0.7319, 0.9683, 0.7319, 0.9414, 0.7392, 0.9414, 0.7392, 0.9488, 0.7319, 0.9488, 0.7319, 0.9219, 0.7392, 0.9219, 0.7392, 0.9414, 0.7319, 0.9414, 0.6378, 0.7423, 0.6183, 0.7423, 0.6183, 0.7302, 0.6378, 0.7302, 0.7319, 0.9878, 0.7319, 0.9756, 0.7392, 0.9756, 0.7392, 0.9878, 0.7392, 0.9878, 0.7392, 0.9756, 0.7587, 0.9756, 0.7587, 0.9878, 0.7587, 0.9878, 0.7587, 0.9756, 0.766, 0.9756, 0.766, 0.9878, 0.7855, 0.8756, 0.766, 0.8756, 0.766, 0.8683, 0.7855, 0.8683, 0.7319, 0.9683, 0.7392, 0.9683, 0.7392, 0.9756, 0.7319, 0.9756, 0.766, 0.8488, 0.7587, 0.8488, 0.7587, 0.8414, 0.766, 0.8414, 0.7928, 0.8488, 0.7855, 0.8488, 0.7855, 0.8414, 0.7928, 0.8414, 0.6573, 0.7423, 0.6573, 0.7302, 0.6768, 0.7302, 0.6768, 0.7423, 0.766, 0.9878, 0.766, 0.9756, 0.7855, 0.9756, 0.7855, 0.9878, 0.6387, 0.6572, 0.6191, 0.6572, 0.6191, 0.645, 0.6387, 0.645, 0.7928, 0.9024, 0.7928, 0.9146, 0.7855, 0.9146, 0.7855, 0.9024, 0.7855, 0.9414, 0.7928, 0.9414, 0.7928, 0.9488, 0.7855, 0.9488, 0.7587, 0.9414, 0.766, 0.9414, 0.766, 0.9488, 0.7587, 0.9488, 0.7587, 0.9219, 0.766, 0.9219, 0.766, 0.9414, 0.7587, 0.9414, 0.7587, 0.9146, 0.766, 0.9146, 0.766, 0.9219, 0.7587, 0.9219, 0.6384, 0.7209, 0.6188, 0.7209, 0.6188, 0.7087, 0.6384, 0.7087, 0.7587, 0.9024, 0.7392, 0.9024, 0.7392, 0.8951, 0.7587, 0.8951, 0.7587, 0.8756, 0.7392, 0.8756, 0.7392, 0.8683, 0.7587, 0.8683, 0.766, 0.9024, 0.7587, 0.9024, 0.7587, 0.8951, 0.766, 0.8951, 0.6709, 0.9878, 0.6709, 0.9756, 0.6782, 0.9756, 0.6782, 0.9878, 0.6387, 0.645, 0.6582, 0.645, 0.6582, 0.6572, 0.6387, 0.6572, 0.6191, 0.645, 0.6191, 0.6572, 0.5996, 0.6572, 0.5996, 0.645, 0.7587, 0.9488, 0.766, 0.9488, 0.766, 0.9683, 0.7587, 0.9683, 0.7855, 0.9146, 0.7928, 0.9146, 0.7928, 0.9219, 0.7855, 0.9219, 0.7319, 0.9146, 0.7392, 0.9146, 0.7392, 0.9219, 0.7319, 0.9219, 0.7392, 0.9414, 0.7587, 0.9414, 0.7587, 0.9488, 0.7392, 0.9488, 0.7392, 0.9146, 0.7587, 0.9146, 0.7587, 0.9219, 0.7392, 0.9219, 0.6194, 0.6852, 0.6194, 0.6974, 0.5999, 0.6974, 0.5999, 0.6852, 0.6378, 0.7302, 0.6573, 0.7302, 0.6573, 0.7423, 0.6378, 0.7423, 0.6183, 0.7302, 0.6183, 0.7423, 0.5988, 0.7423, 0.5988, 0.7302, 0.766, 0.8951, 0.7587, 0.8951, 0.7587, 0.8756, 0.766, 0.8756, 0.7392, 0.9024, 0.7392, 0.9146, 0.7319, 0.9146, 0.7319, 0.9024, 0.766, 0.9024, 0.766, 0.9146, 0.7587, 0.9146, 0.7587, 0.9024, 0.7587, 0.9024, 0.7587, 0.9146, 0.7392, 0.9146, 0.7392, 0.9024, 0.7855, 0.9024, 0.7855, 0.9146, 0.766, 0.9146, 0.766, 0.9024, 0.7587, 0.9683, 0.766, 0.9683, 0.766, 0.9756, 0.7587, 0.9756, 0.7392, 0.9683, 0.7587, 0.9683, 0.7587, 0.9756, 0.7392, 0.9756, 0.7855, 0.8488, 0.766, 0.8488, 0.766, 0.8414, 0.7855, 0.8414, 0.766, 0.9683, 0.7855, 0.9683, 0.7855, 0.9756, 0.766, 0.9756])
me_cube.use_remesh_preserve_volume = False
me_cube.use_remesh_preserve_attributes = False
me_cube.use_mirror_vertex_groups = False
me_cube.update()

# ---- objects
ob_cube = bpy.data.objects.new('Cube', me_cube)
ob_lamp = bpy.data.objects.new('Lamp', light_lamp)
ob_camera = bpy.data.objects.new('Camera', cam_camera)

# ---- transforms, parenting, visibility, modifiers, constraints
ob_cube.location = (1.0, 1.0, 0.0)
ob_cube.lock_rotations_4d = False
ob_cube.empty_display_type = 'ARROWS'
ob_cube.lineart.crease_threshold = 0.0
ob_lamp.location = (4.076, 1.005, 5.904)
ob_lamp.rotation_euler = (0.6503, 0.05522, 1.866)
ob_lamp.lock_rotations_4d = False
ob_lamp.empty_display_type = 'ARROWS'
ob_lamp.color = (0.0, 0.0, 0.0, 0.0)
ob_lamp.lineart.crease_threshold = 0.0
ob_camera.location = (7.481, -6.508, 5.344)
ob_camera.rotation_euler = (1.109, 0.01082, 0.8149)
ob_camera.lock_rotations_4d = False
ob_camera.empty_display_type = 'ARROWS'
ob_camera.color = (0.0, 0.0, 0.0, 0.0)
ob_camera.display_type = 'WIRE'
ob_camera.lineart.crease_threshold = 0.0

# ---- collection membership
col_collection_1.objects.link(ob_cube)
col_collection_1.objects.link(ob_lamp)
col_collection_1.objects.link(ob_camera)

# ---- scene / render settings (as saved in the file)
scene.camera = ob_camera
scene.frame_start = 1; scene.frame_end = 250; scene.frame_set(1)
scene.render.engine = 'BLENDER_EEVEE_NEXT'
scene.render.resolution_percentage = 50
scene.render.dither_intensity = 0.0
scene.cycles.use_denoising = False
scene.cycles.samples = 128
scene.cycles.sampling_pattern = 'TABULATED_SOBOL'
scene.cycles.light_sampling_threshold = 0.0
scene.cycles.use_adaptive_sampling = False
scene.cycles.use_light_tree = False
scene.cycles.blur_glossy = 0.0
scene.cycles.sample_clamp_indirect = 0.0
scene.view_settings.view_transform = 'Standard'
bpy.context.view_layer.update()
